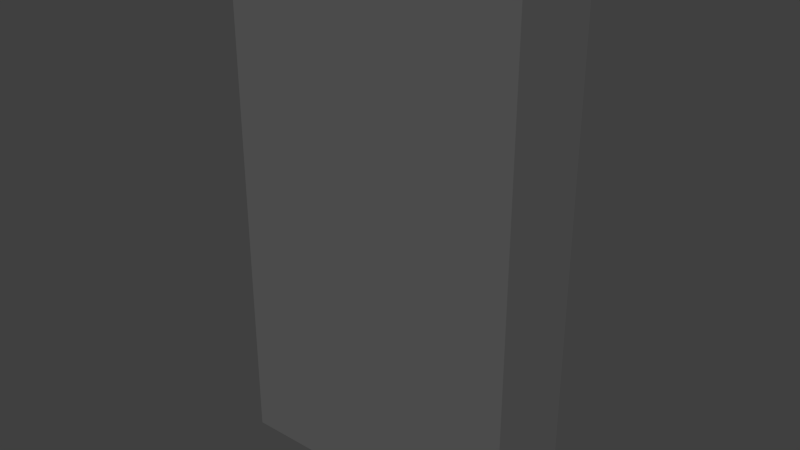 # Source: map_point_artefact.blend  (saved by Blender 2.74.2; exported with 4.5.12 LTS)
import bpy
from mathutils import Matrix  # noqa: F401  (used for matrix-valued properties, if any)

bpy.ops.wm.read_factory_settings(use_empty=True)
scene = bpy.context.scene
scene.name = 'Scene'

# ---- collections
col_collection_1 = bpy.data.collections.new('Collection 1'); scene.collection.children.link(col_collection_1)

# ---- materials (node trees are filled in below, after node groups)
mat_flat = bpy.data.materials.new('Flat')
mat_flat.alpha_threshold = 0.0
mat_flat.use_transparent_shadow = False
mat_flat.diffuse_color = (0.1107, 0.1107, 0.1107, 1.0)
mat_flat.roughness = 0.5
mat_flat.specular_intensity = 0.0
mat_flat.line_color = (0.0, 0.0, 0.0, 1.0)

# ---- material node trees

# ---- world
world_world = bpy.data.worlds.new('World'); scene.world = world_world
world_world.color = (0.05088, 0.05088, 0.05088)
world_world.use_sun_shadow = False
world_world.sun_shadow_jitter_overblur = 0.0
world_world.cycles.sampling_method = 'MANUAL'
world_world.cycles.sample_map_resolution = 256

# ---- meshes
me_map_point_artefact = bpy.data.meshes.new('map_point_artefact')
me_map_point_artefact.from_pydata([(-1.0, -0.3142, -1.0), (-1.0, -0.3142, 2.53), (-1.0, 0.3142, -1.0), (-1.0, 0.3142, 2.53), (1.0, -0.3142, -1.0), (1.0, -0.3142, 2.53), (1.0, 0.3142, -1.0), (1.0, 0.3142, 2.53), (-1.0, -0.3142, -0.431), (-1.0, 0.3142, -0.431), (1.0, 0.3142, -0.431), (1.0, -0.3142, -0.431), (-1.0, -0.3142, -0.3699), (-1.0, 0.3142, -0.3699), (1.0, 0.3142, -0.3699), (1.0, -0.3142, -0.3699)], [], [(8, 9, 2, 0), (9, 10, 6, 2), (10, 11, 4, 6), (11, 8, 0, 4), (0, 2, 6, 4), (5, 7, 3, 1), (15, 12, 8, 11), (14, 15, 11, 10), (13, 14, 10, 9), (12, 13, 9, 8), (1, 3, 13, 12), (3, 7, 14, 13), (7, 5, 15, 14), (5, 1, 12, 15)])
me_map_point_artefact.materials.append(mat_flat)
me_map_point_artefact.use_remesh_preserve_volume = False
me_map_point_artefact.use_remesh_preserve_attributes = False
me_map_point_artefact.use_mirror_vertex_groups = False
me_map_point_artefact.update()

# ---- objects
ob_map_point_artefact = bpy.data.objects.new('map_point_artefact', me_map_point_artefact)

# ---- transforms, parenting, visibility, modifiers, constraints
ob_map_point_artefact.location = (0.0, 0.0, 0.9767)
ob_map_point_artefact.lineart.crease_threshold = 0.0

# ---- collection membership
col_collection_1.objects.link(ob_map_point_artefact)

# ---- scene / render settings (as saved in the file)
scene.frame_start = 1; scene.frame_end = 250; scene.frame_set(40)
scene.render.engine = 'BLENDER_EEVEE_NEXT'
scene.render.resolution_percentage = 50
scene.render.dither_intensity = 0.0
scene.cycles.use_denoising = False
scene.cycles.samples = 10
scene.cycles.sampling_pattern = 'TABULATED_SOBOL'
scene.cycles.light_sampling_threshold = 0.0
scene.cycles.use_adaptive_sampling = False
scene.cycles.use_light_tree = False
scene.cycles.blur_glossy = 0.0
scene.cycles.pixel_filter_type = 'GAUSSIAN'
scene.cycles.sample_clamp_indirect = 0.0
scene.view_settings.view_transform = 'Standard'
bpy.context.view_layer.update()

# ---- added for rendering (the .blend has no active camera and no usable light): camera, sun
cam_auto = bpy.data.cameras.new('AutoCamera')
cam_auto.lens = 50.0
cam_auto.sensor_width = 36.0
cam_auto.clip_end = 1000.0
ob_auto_camera = bpy.data.objects.new('AutoCamera', cam_auto)
scene.collection.objects.link(ob_auto_camera)
ob_auto_camera.location = (3.79862, -4.55835, 4.78058)
ob_auto_camera.rotation_euler = (1.09748, -7.21219e-08, 0.694738)
scene.camera = ob_auto_camera
light_auto_sun = bpy.data.lights.new('AutoSun', 'SUN')
light_auto_sun.energy = 3.0
light_auto_sun.angle = 0.0523599
ob_auto_sun = bpy.data.objects.new('AutoSun', light_auto_sun)
scene.collection.objects.link(ob_auto_sun)
ob_auto_sun.rotation_euler = (0.872665, 0.174533, 0.523599)
bpy.context.view_layer.update()
